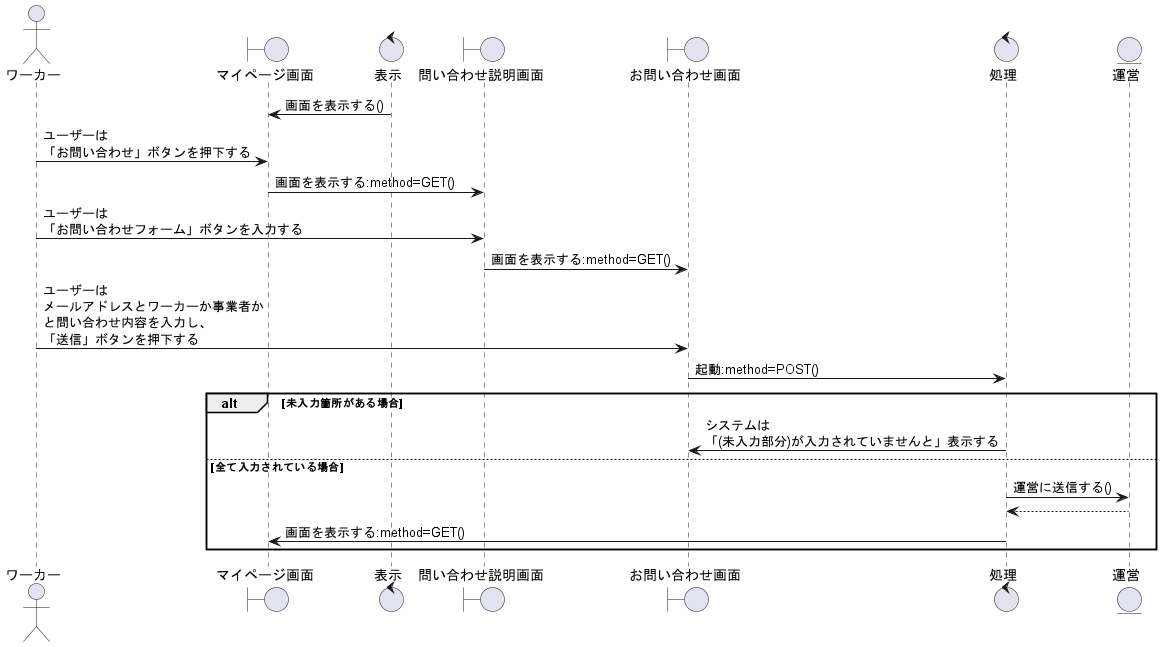

The diagram above was rendered by PlantUML. Its source (embedded in the PNG):
@startuml お問い合わせをする

actor ワーカー as wo1

boundary マイページ画面 as bo1
control 表示 as co1
boundary 問い合わせ説明画面 as bo2
boundary お問い合わせ画面 as bo3

control 処理 as co2

entity 運営 as en1

co1 -> bo1:画面を表示する()
wo1 -> bo1:ユーザーは\n「お問い合わせ」ボタンを押下する
bo1 -> bo2:画面を表示する:method=GET()
wo1 -> bo2:ユーザーは\n「お問い合わせフォーム」ボタンを入力する
bo2 -> bo3:画面を表示する:method=GET()

wo1 -> bo3:ユーザーは\nメールアドレスとワーカーか事業者か\nと問い合わせ内容を入力し、\n「送信」ボタンを押下する
bo3 -> co2:起動:method=POST()
alt 未入力箇所がある場合
    co2 -> bo3:システムは\n「(未入力部分)が入力されていませんと」表示する

else 全て入力されている場合
    co2 -> en1:運営に送信する()
    co2 <-- en1
    co2 -> bo1:画面を表示する:method=GET()

end

@enduml